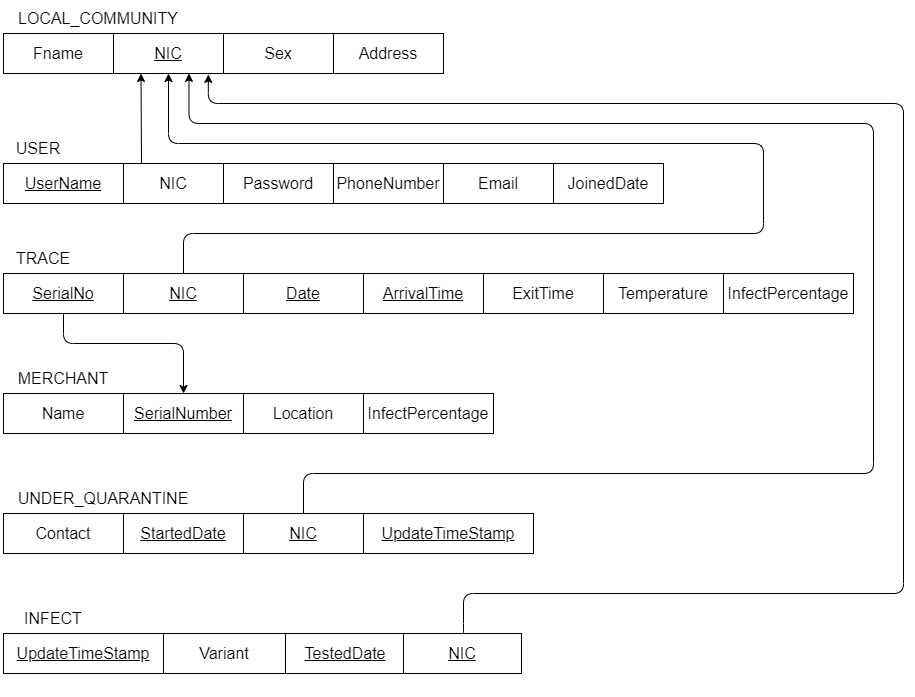

The diagram above was exported from draw.io. Its source (the exported page's mxGraphModel, read from the mxfile embedded in the PNG):
<mxGraphModel dx="1259" dy="492" grid="1" gridSize="10" guides="1" tooltips="1" connect="1" arrows="1" fold="1" page="1" pageScale="1" pageWidth="850" pageHeight="1100" math="0" shadow="0">
  <root>
    <mxCell id="INhi9OxPFLdrDmqSd8N0-0" />
    <mxCell id="INhi9OxPFLdrDmqSd8N0-1" parent="INhi9OxPFLdrDmqSd8N0-0" />
    <mxCell id="ELVSLbx5ggXxfBt-ShBr-19" value="" style="group" parent="INhi9OxPFLdrDmqSd8N0-1" vertex="1" connectable="0">
      <mxGeometry x="200" y="520" width="670" height="40" as="geometry" />
    </mxCell>
    <mxCell id="ELVSLbx5ggXxfBt-ShBr-13" value="&lt;font size=&quot;3&quot;&gt;Fname&lt;/font&gt;" style="rounded=0;whiteSpace=wrap;html=1;fillColor=#FFFFFF;" parent="ELVSLbx5ggXxfBt-ShBr-19" vertex="1">
      <mxGeometry width="110" height="40" as="geometry" />
    </mxCell>
    <mxCell id="ELVSLbx5ggXxfBt-ShBr-14" value="&lt;font size=&quot;3&quot;&gt;&lt;u&gt;NIC&lt;/u&gt;&lt;/font&gt;" style="rounded=0;whiteSpace=wrap;html=1;fillColor=#FFFFFF;" parent="ELVSLbx5ggXxfBt-ShBr-19" vertex="1">
      <mxGeometry x="110" width="110" height="40" as="geometry" />
    </mxCell>
    <mxCell id="ELVSLbx5ggXxfBt-ShBr-15" value="&lt;font size=&quot;3&quot;&gt;Sex&lt;/font&gt;" style="rounded=0;whiteSpace=wrap;html=1;fillColor=#FFFFFF;" parent="ELVSLbx5ggXxfBt-ShBr-19" vertex="1">
      <mxGeometry x="220" width="110" height="40" as="geometry" />
    </mxCell>
    <mxCell id="ELVSLbx5ggXxfBt-ShBr-16" value="&lt;font size=&quot;3&quot;&gt;Address&lt;/font&gt;" style="rounded=0;whiteSpace=wrap;html=1;fillColor=#FFFFFF;" parent="ELVSLbx5ggXxfBt-ShBr-19" vertex="1">
      <mxGeometry x="330" width="110" height="40" as="geometry" />
    </mxCell>
    <mxCell id="ELVSLbx5ggXxfBt-ShBr-20" value="&lt;font style=&quot;font-size: 16px&quot;&gt;LOCAL_COMMUNITY&lt;/font&gt;" style="text;html=1;strokeColor=none;fillColor=none;align=center;verticalAlign=middle;whiteSpace=wrap;rounded=0;" parent="INhi9OxPFLdrDmqSd8N0-1" vertex="1">
      <mxGeometry x="200" y="490" width="190" height="30" as="geometry" />
    </mxCell>
    <mxCell id="ELVSLbx5ggXxfBt-ShBr-27" value="" style="endArrow=classic;html=1;entryX=0.25;entryY=1;entryDx=0;entryDy=0;" parent="INhi9OxPFLdrDmqSd8N0-1" target="ELVSLbx5ggXxfBt-ShBr-14" edge="1">
      <mxGeometry width="50" height="50" relative="1" as="geometry">
        <mxPoint x="338" y="650" as="sourcePoint" />
        <mxPoint x="340" y="570" as="targetPoint" />
      </mxGeometry>
    </mxCell>
    <mxCell id="ELVSLbx5ggXxfBt-ShBr-29" value="&lt;font style=&quot;font-size: 16px&quot;&gt;USER&lt;/font&gt;" style="text;html=1;strokeColor=none;fillColor=none;align=center;verticalAlign=middle;whiteSpace=wrap;rounded=0;" parent="INhi9OxPFLdrDmqSd8N0-1" vertex="1">
      <mxGeometry x="200" y="620" width="70" height="30" as="geometry" />
    </mxCell>
    <mxCell id="ELVSLbx5ggXxfBt-ShBr-35" value="&lt;span style=&quot;font-size: 16px&quot;&gt;TRACE&lt;/span&gt;" style="text;html=1;strokeColor=none;fillColor=none;align=center;verticalAlign=middle;whiteSpace=wrap;rounded=0;" parent="INhi9OxPFLdrDmqSd8N0-1" vertex="1">
      <mxGeometry x="200" y="730" width="80" height="30" as="geometry" />
    </mxCell>
    <mxCell id="ELVSLbx5ggXxfBt-ShBr-42" value="" style="edgeStyle=segmentEdgeStyle;endArrow=classic;html=1;entryX=0.5;entryY=1;entryDx=0;entryDy=0;exitX=0.5;exitY=0;exitDx=0;exitDy=0;" parent="INhi9OxPFLdrDmqSd8N0-1" source="ELVSLbx5ggXxfBt-ShBr-36" target="ELVSLbx5ggXxfBt-ShBr-14" edge="1">
      <mxGeometry width="50" height="50" relative="1" as="geometry">
        <mxPoint x="375" y="760" as="sourcePoint" />
        <mxPoint x="630" y="700" as="targetPoint" />
        <Array as="points">
          <mxPoint x="380" y="720" />
          <mxPoint x="960" y="720" />
          <mxPoint x="960" y="630" />
          <mxPoint x="365" y="630" />
        </Array>
      </mxGeometry>
    </mxCell>
    <mxCell id="ELVSLbx5ggXxfBt-ShBr-44" value="&lt;span style=&quot;font-size: 16px&quot;&gt;MERCHANT&lt;/span&gt;" style="text;html=1;strokeColor=none;fillColor=none;align=center;verticalAlign=middle;whiteSpace=wrap;rounded=0;" parent="INhi9OxPFLdrDmqSd8N0-1" vertex="1">
      <mxGeometry x="200" y="850" width="120" height="30" as="geometry" />
    </mxCell>
    <mxCell id="ELVSLbx5ggXxfBt-ShBr-50" value="" style="edgeStyle=elbowEdgeStyle;elbow=vertical;endArrow=classic;html=1;exitX=0.5;exitY=1;exitDx=0;exitDy=0;entryX=0.5;entryY=0;entryDx=0;entryDy=0;" parent="INhi9OxPFLdrDmqSd8N0-1" source="ELVSLbx5ggXxfBt-ShBr-34" target="ELVSLbx5ggXxfBt-ShBr-45" edge="1">
      <mxGeometry width="50" height="50" relative="1" as="geometry">
        <mxPoint x="590" y="880" as="sourcePoint" />
        <mxPoint x="550" y="860" as="targetPoint" />
        <Array as="points">
          <mxPoint x="310" y="830" />
          <mxPoint x="210" y="840" />
          <mxPoint x="160" y="840" />
          <mxPoint x="160" y="860" />
        </Array>
      </mxGeometry>
    </mxCell>
    <mxCell id="ELVSLbx5ggXxfBt-ShBr-52" value="&lt;span style=&quot;font-size: 16px&quot;&gt;UNDER_QUARANTINE&lt;/span&gt;" style="text;html=1;strokeColor=none;fillColor=none;align=center;verticalAlign=middle;whiteSpace=wrap;rounded=0;" parent="INhi9OxPFLdrDmqSd8N0-1" vertex="1">
      <mxGeometry x="200" y="970" width="200" height="30" as="geometry" />
    </mxCell>
    <mxCell id="ELVSLbx5ggXxfBt-ShBr-59" value="" style="edgeStyle=segmentEdgeStyle;endArrow=classic;html=1;entryX=0.686;entryY=0.998;entryDx=0;entryDy=0;exitX=0.5;exitY=0;exitDx=0;exitDy=0;entryPerimeter=0;" parent="INhi9OxPFLdrDmqSd8N0-1" target="ELVSLbx5ggXxfBt-ShBr-14" edge="1">
      <mxGeometry width="50" height="50" relative="1" as="geometry">
        <mxPoint x="500" y="1000" as="sourcePoint" />
        <mxPoint x="512.5" y="800" as="targetPoint" />
        <Array as="points">
          <mxPoint x="500" y="960" />
          <mxPoint x="1070" y="960" />
          <mxPoint x="1070" y="610" />
          <mxPoint x="386" y="610" />
        </Array>
      </mxGeometry>
    </mxCell>
    <mxCell id="ELVSLbx5ggXxfBt-ShBr-61" value="&lt;span style=&quot;font-size: 16px&quot;&gt;INFECT&lt;/span&gt;" style="text;html=1;strokeColor=none;fillColor=none;align=center;verticalAlign=middle;whiteSpace=wrap;rounded=0;" parent="INhi9OxPFLdrDmqSd8N0-1" vertex="1">
      <mxGeometry x="200" y="1090" width="100" height="30" as="geometry" />
    </mxCell>
    <mxCell id="ELVSLbx5ggXxfBt-ShBr-67" value="" style="edgeStyle=segmentEdgeStyle;endArrow=classic;html=1;entryX=0.862;entryY=1.023;entryDx=0;entryDy=0;exitX=0.5;exitY=0;exitDx=0;exitDy=0;entryPerimeter=0;" parent="INhi9OxPFLdrDmqSd8N0-1" target="ELVSLbx5ggXxfBt-ShBr-14" edge="1" source="ELVSLbx5ggXxfBt-ShBr-64">
      <mxGeometry width="50" height="50" relative="1" as="geometry">
        <mxPoint x="620.01" y="1120" as="sourcePoint" />
        <mxPoint x="530" y="680" as="targetPoint" />
        <Array as="points">
          <mxPoint x="660" y="1120" />
          <mxPoint x="660" y="1080" />
          <mxPoint x="1100" y="1080" />
          <mxPoint x="1100" y="590" />
          <mxPoint x="405" y="590" />
        </Array>
      </mxGeometry>
    </mxCell>
    <mxCell id="1U-aX0CjrYI2CNARhB_9-1" value="" style="group" parent="INhi9OxPFLdrDmqSd8N0-1" vertex="1" connectable="0">
      <mxGeometry x="200" y="880" width="490" height="40" as="geometry" />
    </mxCell>
    <mxCell id="ELVSLbx5ggXxfBt-ShBr-47" value="" style="group" parent="1U-aX0CjrYI2CNARhB_9-1" vertex="1" connectable="0">
      <mxGeometry width="360" height="40" as="geometry" />
    </mxCell>
    <mxCell id="ELVSLbx5ggXxfBt-ShBr-43" value="&lt;font size=&quot;3&quot;&gt;Name&lt;/font&gt;" style="rounded=0;whiteSpace=wrap;html=1;fillColor=#FFFFFF;" parent="ELVSLbx5ggXxfBt-ShBr-47" vertex="1">
      <mxGeometry width="120" height="40" as="geometry" />
    </mxCell>
    <mxCell id="ELVSLbx5ggXxfBt-ShBr-45" value="&lt;font size=&quot;3&quot;&gt;&lt;u&gt;SerialNumber&lt;/u&gt;&lt;/font&gt;" style="rounded=0;whiteSpace=wrap;html=1;fillColor=#FFFFFF;" parent="ELVSLbx5ggXxfBt-ShBr-47" vertex="1">
      <mxGeometry x="120" width="120" height="40" as="geometry" />
    </mxCell>
    <mxCell id="ELVSLbx5ggXxfBt-ShBr-46" value="&lt;font size=&quot;3&quot;&gt;Location&lt;/font&gt;" style="rounded=0;whiteSpace=wrap;html=1;fillColor=#FFFFFF;" parent="ELVSLbx5ggXxfBt-ShBr-47" vertex="1">
      <mxGeometry x="240" width="120" height="40" as="geometry" />
    </mxCell>
    <mxCell id="1U-aX0CjrYI2CNARhB_9-0" value="&lt;font size=&quot;3&quot;&gt;InfectPercentage&lt;/font&gt;" style="rounded=0;whiteSpace=wrap;html=1;fillColor=#FFFFFF;" parent="1U-aX0CjrYI2CNARhB_9-1" vertex="1">
      <mxGeometry x="360" width="130" height="40" as="geometry" />
    </mxCell>
    <mxCell id="1U-aX0CjrYI2CNARhB_9-3" value="" style="group" parent="INhi9OxPFLdrDmqSd8N0-1" vertex="1" connectable="0">
      <mxGeometry x="200" y="760" width="850" height="40" as="geometry" />
    </mxCell>
    <mxCell id="7l61QSJz8GXk74VO-lLt-7" value="" style="group" parent="1U-aX0CjrYI2CNARhB_9-3" vertex="1" connectable="0">
      <mxGeometry width="720" height="40" as="geometry" />
    </mxCell>
    <mxCell id="ELVSLbx5ggXxfBt-ShBr-40" value="" style="group" parent="7l61QSJz8GXk74VO-lLt-7" vertex="1" connectable="0">
      <mxGeometry width="600" height="40" as="geometry" />
    </mxCell>
    <mxCell id="ELVSLbx5ggXxfBt-ShBr-34" value="&lt;font size=&quot;3&quot;&gt;&lt;u&gt;SerialNo&lt;/u&gt;&lt;/font&gt;" style="rounded=0;whiteSpace=wrap;html=1;fillColor=#FFFFFF;" parent="ELVSLbx5ggXxfBt-ShBr-40" vertex="1">
      <mxGeometry width="120" height="40" as="geometry" />
    </mxCell>
    <mxCell id="ELVSLbx5ggXxfBt-ShBr-36" value="&lt;font size=&quot;3&quot;&gt;&lt;u&gt;NIC&lt;/u&gt;&lt;/font&gt;" style="rounded=0;whiteSpace=wrap;html=1;fillColor=#FFFFFF;" parent="ELVSLbx5ggXxfBt-ShBr-40" vertex="1">
      <mxGeometry x="120" width="120" height="40" as="geometry" />
    </mxCell>
    <mxCell id="ELVSLbx5ggXxfBt-ShBr-37" value="&lt;font size=&quot;3&quot;&gt;&lt;u&gt;Date&lt;/u&gt;&lt;/font&gt;" style="rounded=0;whiteSpace=wrap;html=1;fillColor=#FFFFFF;" parent="ELVSLbx5ggXxfBt-ShBr-40" vertex="1">
      <mxGeometry x="240" width="120" height="40" as="geometry" />
    </mxCell>
    <mxCell id="ELVSLbx5ggXxfBt-ShBr-38" value="&lt;font size=&quot;3&quot;&gt;&lt;u&gt;ArrivalTime&lt;/u&gt;&lt;/font&gt;" style="rounded=0;whiteSpace=wrap;html=1;fillColor=#FFFFFF;" parent="ELVSLbx5ggXxfBt-ShBr-40" vertex="1">
      <mxGeometry x="360" width="120" height="40" as="geometry" />
    </mxCell>
    <mxCell id="ELVSLbx5ggXxfBt-ShBr-39" value="&lt;font size=&quot;3&quot;&gt;ExitTime&lt;/font&gt;" style="rounded=0;whiteSpace=wrap;html=1;fillColor=#FFFFFF;" parent="ELVSLbx5ggXxfBt-ShBr-40" vertex="1">
      <mxGeometry x="480" width="120" height="40" as="geometry" />
    </mxCell>
    <mxCell id="7l61QSJz8GXk74VO-lLt-6" value="Temperature" style="rounded=0;whiteSpace=wrap;html=1;fontSize=16;" parent="7l61QSJz8GXk74VO-lLt-7" vertex="1">
      <mxGeometry x="600" width="120" height="40" as="geometry" />
    </mxCell>
    <mxCell id="1U-aX0CjrYI2CNARhB_9-2" value="&lt;font size=&quot;3&quot;&gt;InfectPercentage&lt;/font&gt;" style="rounded=0;whiteSpace=wrap;html=1;fillColor=#FFFFFF;" parent="1U-aX0CjrYI2CNARhB_9-3" vertex="1">
      <mxGeometry x="720" width="130" height="40" as="geometry" />
    </mxCell>
    <mxCell id="xqoGITm4tQmirbHS83v2-2" value="" style="group" parent="INhi9OxPFLdrDmqSd8N0-1" vertex="1" connectable="0">
      <mxGeometry x="200" y="1000" width="530" height="40" as="geometry" />
    </mxCell>
    <mxCell id="ELVSLbx5ggXxfBt-ShBr-55" value="" style="group" parent="xqoGITm4tQmirbHS83v2-2" vertex="1" connectable="0">
      <mxGeometry width="360" height="40" as="geometry" />
    </mxCell>
    <mxCell id="ELVSLbx5ggXxfBt-ShBr-51" value="&lt;font size=&quot;3&quot;&gt;Contact&lt;/font&gt;" style="rounded=0;whiteSpace=wrap;html=1;fillColor=#FFFFFF;" parent="ELVSLbx5ggXxfBt-ShBr-55" vertex="1">
      <mxGeometry width="120" height="40" as="geometry" />
    </mxCell>
    <mxCell id="ELVSLbx5ggXxfBt-ShBr-53" value="&lt;font size=&quot;3&quot;&gt;&lt;u&gt;StartedDate&lt;/u&gt;&lt;/font&gt;" style="rounded=0;whiteSpace=wrap;html=1;fillColor=#FFFFFF;" parent="ELVSLbx5ggXxfBt-ShBr-55" vertex="1">
      <mxGeometry x="120" width="120" height="40" as="geometry" />
    </mxCell>
    <mxCell id="ELVSLbx5ggXxfBt-ShBr-54" value="&lt;font size=&quot;3&quot;&gt;&lt;u&gt;NIC&lt;/u&gt;&lt;/font&gt;" style="rounded=0;whiteSpace=wrap;html=1;fillColor=#FFFFFF;" parent="ELVSLbx5ggXxfBt-ShBr-55" vertex="1">
      <mxGeometry x="240" width="120" height="40" as="geometry" />
    </mxCell>
    <mxCell id="xqoGITm4tQmirbHS83v2-0" value="&lt;font size=&quot;3&quot;&gt;&lt;u&gt;UpdateTimeStamp&lt;/u&gt;&lt;/font&gt;" style="rounded=0;whiteSpace=wrap;html=1;fillColor=#FFFFFF;" parent="xqoGITm4tQmirbHS83v2-2" vertex="1">
      <mxGeometry x="360" width="170" height="40" as="geometry" />
    </mxCell>
    <mxCell id="xqoGITm4tQmirbHS83v2-3" value="" style="group" parent="INhi9OxPFLdrDmqSd8N0-1" vertex="1" connectable="0">
      <mxGeometry x="200" y="1120" width="590" height="60" as="geometry" />
    </mxCell>
    <mxCell id="ELVSLbx5ggXxfBt-ShBr-66" value="" style="group" parent="xqoGITm4tQmirbHS83v2-3" vertex="1" connectable="0">
      <mxGeometry width="472" height="60" as="geometry" />
    </mxCell>
    <mxCell id="ELVSLbx5ggXxfBt-ShBr-63" value="&lt;font size=&quot;3&quot;&gt;&lt;u&gt;TestedDate&lt;/u&gt;&lt;/font&gt;" style="rounded=0;whiteSpace=wrap;html=1;fillColor=#FFFFFF;" parent="ELVSLbx5ggXxfBt-ShBr-66" vertex="1">
      <mxGeometry x="282" width="120" height="40" as="geometry" />
    </mxCell>
    <mxCell id="v_cjCxQfzYTaTIznN11e-0" value="&lt;u&gt;UpdateTimeStamp&lt;/u&gt;" style="whiteSpace=wrap;html=1;fontSize=16;" vertex="1" parent="ELVSLbx5ggXxfBt-ShBr-66">
      <mxGeometry width="160" height="40" as="geometry" />
    </mxCell>
    <mxCell id="ELVSLbx5ggXxfBt-ShBr-62" value="&lt;font size=&quot;3&quot;&gt;Variant&lt;/font&gt;" style="rounded=0;whiteSpace=wrap;html=1;fillColor=#FFFFFF;" parent="ELVSLbx5ggXxfBt-ShBr-66" vertex="1">
      <mxGeometry x="160" width="122" height="40" as="geometry" />
    </mxCell>
    <mxCell id="ELVSLbx5ggXxfBt-ShBr-64" value="&lt;font size=&quot;3&quot;&gt;&lt;u&gt;NIC&lt;/u&gt;&lt;/font&gt;" style="rounded=0;whiteSpace=wrap;html=1;fillColor=#FFFFFF;" parent="xqoGITm4tQmirbHS83v2-3" vertex="1">
      <mxGeometry x="400" width="118" height="40" as="geometry" />
    </mxCell>
    <mxCell id="sFQIhYXdJDWGHkhJfChO-8" value="" style="group" vertex="1" connectable="0" parent="INhi9OxPFLdrDmqSd8N0-1">
      <mxGeometry x="200" y="650" width="660" height="40" as="geometry" />
    </mxCell>
    <mxCell id="E2yis6hK2-EuHTyiXI4z-2" value="" style="group" parent="sFQIhYXdJDWGHkhJfChO-8" vertex="1" connectable="0">
      <mxGeometry width="550" height="40" as="geometry" />
    </mxCell>
    <mxCell id="ELVSLbx5ggXxfBt-ShBr-25" value="" style="group" parent="E2yis6hK2-EuHTyiXI4z-2" vertex="1" connectable="0">
      <mxGeometry width="330" height="40" as="geometry" />
    </mxCell>
    <mxCell id="ELVSLbx5ggXxfBt-ShBr-22" value="&lt;font size=&quot;3&quot;&gt;&lt;u&gt;UserName&lt;/u&gt;&lt;/font&gt;" style="rounded=0;whiteSpace=wrap;html=1;fillColor=#FFFFFF;" parent="ELVSLbx5ggXxfBt-ShBr-25" vertex="1">
      <mxGeometry width="120" height="40" as="geometry" />
    </mxCell>
    <mxCell id="ELVSLbx5ggXxfBt-ShBr-23" value="&lt;font size=&quot;3&quot;&gt;NIC&lt;/font&gt;" style="rounded=0;whiteSpace=wrap;html=1;fillColor=#FFFFFF;" parent="ELVSLbx5ggXxfBt-ShBr-25" vertex="1">
      <mxGeometry x="120" width="100" height="40" as="geometry" />
    </mxCell>
    <mxCell id="ELVSLbx5ggXxfBt-ShBr-24" value="&lt;font size=&quot;3&quot;&gt;Password&lt;/font&gt;" style="rounded=0;whiteSpace=wrap;html=1;fillColor=#FFFFFF;" parent="ELVSLbx5ggXxfBt-ShBr-25" vertex="1">
      <mxGeometry x="220" width="110" height="40" as="geometry" />
    </mxCell>
    <mxCell id="E2yis6hK2-EuHTyiXI4z-0" value="PhoneNumber" style="rounded=0;whiteSpace=wrap;html=1;fontSize=16;" parent="E2yis6hK2-EuHTyiXI4z-2" vertex="1">
      <mxGeometry x="330" width="110" height="40" as="geometry" />
    </mxCell>
    <mxCell id="E2yis6hK2-EuHTyiXI4z-1" value="&lt;font size=&quot;3&quot;&gt;Email&lt;/font&gt;" style="rounded=0;whiteSpace=wrap;html=1;" parent="E2yis6hK2-EuHTyiXI4z-2" vertex="1">
      <mxGeometry x="440" width="110" height="40" as="geometry" />
    </mxCell>
    <mxCell id="sFQIhYXdJDWGHkhJfChO-7" value="&lt;font size=&quot;3&quot;&gt;JoinedDate&lt;/font&gt;" style="rounded=0;whiteSpace=wrap;html=1;" vertex="1" parent="sFQIhYXdJDWGHkhJfChO-8">
      <mxGeometry x="550" width="110" height="40" as="geometry" />
    </mxCell>
  </root>
</mxGraphModel>